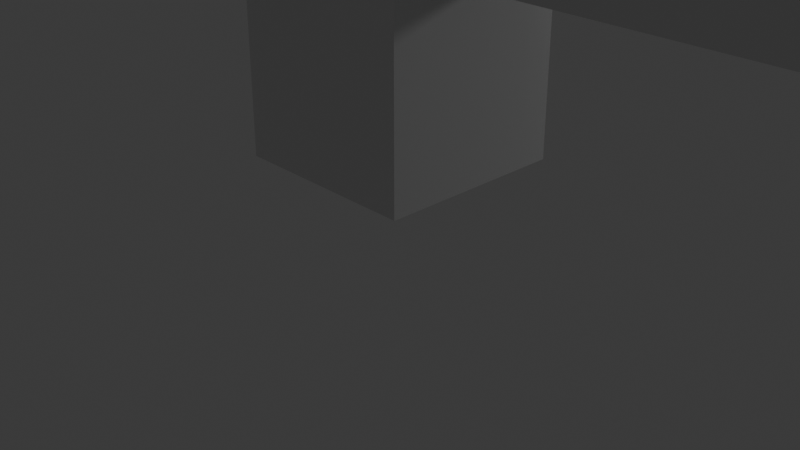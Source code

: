 # Source: barri_re.blend  (saved by Blender 4.1.24; exported with 4.5.12 LTS)
import bpy
from mathutils import Matrix  # noqa: F401  (used for matrix-valued properties, if any)

bpy.ops.wm.read_factory_settings(use_empty=True)
scene = bpy.context.scene
scene.name = 'Scene'

# ---- collections
col_collection = bpy.data.collections.new('Collection'); scene.collection.children.link(col_collection)

# ---- materials (node trees are filled in below, after node groups)
mat_material_001 = bpy.data.materials.new('Material.001')
mat_material_001.alpha_threshold = 0.0
mat_material_001.use_transparent_shadow = False
mat_material_001.roughness = 0.5
mat_material_001.line_color = (0.0, 0.0, 0.0, 1.0)
mat_material = bpy.data.materials.new('Material')
mat_material.alpha_threshold = 0.0
mat_material.use_transparent_shadow = False
mat_material.roughness = 0.5
mat_material.line_color = (0.0, 0.0, 0.0, 1.0)
mat_material_004 = bpy.data.materials.new('Material.004')
mat_material_004.alpha_threshold = 0.0
mat_material_004.use_transparent_shadow = False
mat_material_004.roughness = 0.5
mat_material_004.line_color = (0.0, 0.0, 0.0, 1.0)
mat_material_005 = bpy.data.materials.new('Material.005')
mat_material_005.alpha_threshold = 0.0
mat_material_005.use_transparent_shadow = False
mat_material_005.roughness = 0.5
mat_material_005.line_color = (0.0, 0.0, 0.0, 1.0)

# ---- material node trees
mat_material_001.use_nodes = True; mat_material_001.node_tree.nodes.clear()
_N = mat_material_001.node_tree.nodes; _L = mat_material_001.node_tree.links
n0 = _N.new('ShaderNodeOutputMaterial'); n0.name = 'Material Output'; n0.location = (300, 300)
n1 = _N.new('ShaderNodeBsdfPrincipled'); n1.name = 'Principled BSDF'; n1.location = (10, 300)
n1.inputs[0].default_value = (0.8211, 1.0, 0.9308, 1.0)
n1.inputs[3].default_value = 1.45
_L.new(n1.outputs[0], n0.inputs[0])
n0.is_active_output = True
mat_material.use_nodes = True; mat_material.node_tree.nodes.clear()
_N = mat_material.node_tree.nodes; _L = mat_material.node_tree.links
n0 = _N.new('ShaderNodeOutputMaterial'); n0.name = 'Material Output'; n0.location = (300, 300)
n1 = _N.new('ShaderNodeBsdfPrincipled'); n1.name = 'Principled BSDF'; n1.location = (10, 300)
n1.inputs[3].default_value = 1.45
_L.new(n1.outputs[0], n0.inputs[0])
n0.is_active_output = True
mat_material_004.use_nodes = True; mat_material_004.node_tree.nodes.clear()
_N = mat_material_004.node_tree.nodes; _L = mat_material_004.node_tree.links
n0 = _N.new('ShaderNodeOutputMaterial'); n0.name = 'Material Output'; n0.location = (300, 300)
n1 = _N.new('ShaderNodeBsdfPrincipled'); n1.name = 'Principled BSDF'; n1.location = (10, 300)
n1.inputs[3].default_value = 1.45
_L.new(n1.outputs[0], n0.inputs[0])
n0.is_active_output = True
mat_material_005.use_nodes = True; mat_material_005.node_tree.nodes.clear()
_N = mat_material_005.node_tree.nodes; _L = mat_material_005.node_tree.links
n0 = _N.new('ShaderNodeOutputMaterial'); n0.name = 'Material Output'; n0.location = (300, 300)
n1 = _N.new('ShaderNodeBsdfPrincipled'); n1.name = 'Principled BSDF'; n1.location = (10, 300)
n1.inputs[3].default_value = 1.45
_L.new(n1.outputs[0], n0.inputs[0])
n0.is_active_output = True

# ---- world
world_world = bpy.data.worlds.new('World'); scene.world = world_world
world_world.use_nodes = True; world_world.node_tree.nodes.clear()
_N = world_world.node_tree.nodes; _L = world_world.node_tree.links
n0 = _N.new('ShaderNodeOutputWorld'); n0.name = 'World Output'; n0.location = (300, 300)
n1 = _N.new('ShaderNodeBackground'); n1.name = 'Background'; n1.location = (10, 300)
n1.inputs[0].default_value = (0.05088, 0.05088, 0.05088, 1.0)
_L.new(n1.outputs[0], n0.inputs[0])
n0.is_active_output = True
world_world.color = (0.05088, 0.05088, 0.05088)
world_world.use_sun_shadow = False
world_world.sun_shadow_jitter_overblur = 0.0

# ---- cameras
cam_camera = bpy.data.cameras.new('Camera')
cam_camera.clip_end = 100.0
cam_camera.ortho_scale = 7.314

# ---- lights
light_light = bpy.data.lights.new('Light', 'POINT')
light_light.transmission_factor = 0.0
light_light.energy = 1000.0
light_light.shadow_soft_size = 0.6633
light_light.shadow_maximum_resolution = 0.006
light_light.use_absolute_resolution = True

# ---- meshes
me_cube_001 = bpy.data.meshes.new('Cube.001')
me_cube_001.from_pydata([(1.0, 1.0, 1.0), (1.0, 1.0, -1.0), (1.0, -1.0, 1.0), (1.0, -1.0, -1.0), (-1.0, 1.0, 1.0), (-1.0, 1.0, -1.0), (-1.0, -1.0, 1.0), (-1.0, -1.0, -1.0), (-11.11, 1.0, 0.9626), (-11.11, 1.0, -0.9587), (-11.11, -1.0, 0.9626), (-11.11, -1.0, -0.9587), (-13.11, 1.0, 0.9626), (-13.11, 1.0, -0.9587), (-13.11, -1.0, 0.9626), (-13.11, -1.0, -0.9587), (-12.24, 0.6448, 0.5266), (-0.2403, 0.6448, 0.5306), (-12.24, -0.6448, 0.5266), (-0.2403, -0.6448, 0.5306), (-12.24, 0.6448, 0.2788), (-0.2381, 0.6448, 0.2828), (-12.24, -0.6448, 0.2788), (-0.2381, -0.6448, 0.2828), (-12.24, 0.6448, -0.3131), (-0.2403, 0.6448, -0.3091), (-12.24, -0.6448, -0.3131), (-0.2403, -0.6448, -0.3091), (-12.24, 0.6448, -0.5609), (-0.2381, 0.6448, -0.5569), (-12.24, -0.6448, -0.5609), (-0.2381, -0.6448, -0.5569)], [], [(0, 4, 6, 2), (3, 2, 6, 7), (7, 6, 4, 5), (5, 1, 3, 7), (1, 0, 2, 3), (5, 4, 0, 1), (8, 12, 14, 10), (11, 10, 14, 15), (15, 14, 12, 13), (13, 9, 11, 15), (9, 8, 10, 11), (13, 12, 8, 9), (16, 20, 22, 18), (19, 18, 22, 23), (23, 22, 20, 21), (21, 17, 19, 23), (17, 16, 18, 19), (21, 20, 16, 17), (24, 28, 30, 26), (27, 26, 30, 31), (31, 30, 28, 29), (29, 25, 27, 31), (25, 24, 26, 27), (29, 28, 24, 25)])
me_cube_001.polygons.foreach_set('material_index', [0, 0, 0, 0, 0, 0, 1, 1, 1, 1, 1, 1, 2, 2, 2, 2, 2, 2, 3, 3, 3, 3, 3, 3])
_uv = me_cube_001.uv_layers.new(name='UVMap')
_uv.uv.foreach_set('vector', [0.625, 0.5, 0.875, 0.5, 0.875, 0.75, 0.625, 0.75, 0.375, 0.75, 0.625, 0.75, 0.625, 1.0, 0.375, 1.0, 0.375, 0.0, 0.625, 0.0, 0.625, 0.25, 0.375, 0.25, 0.125, 0.5, 0.375, 0.5, 0.375, 0.75, 0.125, 0.75, 0.375, 0.5, 0.625, 0.5, 0.625, 0.75, 0.375, 0.75, 0.375, 0.25, 0.625, 0.25, 0.625, 0.5, 0.375, 0.5, 0.625, 0.5, 0.875, 0.5, 0.875, 0.75, 0.625, 0.75, 0.375, 0.75, 0.625, 0.75, 0.625, 1.0, 0.375, 1.0, 0.375, 0.0, 0.625, 0.0, 0.625, 0.25, 0.375, 0.25, 0.125, 0.5, 0.375, 0.5, 0.375, 0.75, 0.125, 0.75, 0.375, 0.5, 0.625, 0.5, 0.625, 0.75, 0.375, 0.75, 0.375, 0.25, 0.625, 0.25, 0.625, 0.5, 0.375, 0.5, 0.625, 0.5, 0.875, 0.5, 0.875, 0.75, 0.625, 0.75, 0.375, 0.75, 0.625, 0.75, 0.625, 1.0, 0.375, 1.0, 0.375, 0.0, 0.625, 0.0, 0.625, 0.25, 0.375, 0.25, 0.125, 0.5, 0.375, 0.5, 0.375, 0.75, 0.125, 0.75, 0.375, 0.5, 0.625, 0.5, 0.625, 0.75, 0.375, 0.75, 0.375, 0.25, 0.625, 0.25, 0.625, 0.5, 0.375, 0.5, 0.625, 0.5, 0.875, 0.5, 0.875, 0.75, 0.625, 0.75, 0.375, 0.75, 0.625, 0.75, 0.625, 1.0, 0.375, 1.0, 0.375, 0.0, 0.625, 0.0, 0.625, 0.25, 0.375, 0.25, 0.125, 0.5, 0.375, 0.5, 0.375, 0.75, 0.125, 0.75, 0.375, 0.5, 0.625, 0.5, 0.625, 0.75, 0.375, 0.75, 0.375, 0.25, 0.625, 0.25, 0.625, 0.5, 0.375, 0.5])
me_cube_001.materials.append(mat_material_001)
me_cube_001.materials.append(mat_material)
me_cube_001.materials.append(mat_material_004)
me_cube_001.materials.append(mat_material_005)
me_cube_001.use_mirror_vertex_groups = False
me_cube_001.update()

# ---- objects
ob_light = bpy.data.objects.new('Light', light_light)
ob_camera = bpy.data.objects.new('Camera', cam_camera)
ob_barri_re = bpy.data.objects.new('barrière', me_cube_001)

# ---- transforms, parenting, visibility, modifiers, constraints
ob_light.location = (4.076, 12.54, 5.904)
ob_light.rotation_euler = (0.6503, 0.05522, 1.866)
ob_light.lock_rotations_4d = False
ob_light.empty_display_type = 'ARROWS'
ob_light.color = (0.0, 0.0, 0.0, 0.0)
ob_light.lineart.crease_threshold = 0.0
ob_camera.location = (7.359, -6.926, 4.958)
ob_camera.rotation_euler = (1.109, 0.0, 0.8149)
ob_camera.lock_rotations_4d = False
ob_camera.empty_display_type = 'ARROWS'
ob_camera.color = (0.0, 0.0, 0.0, 0.0)
ob_camera.display_type = 'WIRE'
ob_camera.lineart.crease_threshold = 0.0
ob_barri_re.location = (12.11, 0.0, 5.662)
ob_barri_re.scale = (1.0, 1.0, 5.205)
ob_barri_re.lock_rotations_4d = False
ob_barri_re.empty_display_type = 'ARROWS'
ob_barri_re.lineart.crease_threshold = 0.0

# ---- collection membership
col_collection.objects.link(ob_light)
col_collection.objects.link(ob_camera)
col_collection.objects.link(ob_barri_re)

# ---- scene / render settings (as saved in the file)
scene.camera = ob_camera
scene.frame_start = 1; scene.frame_end = 250; scene.frame_set(1)
scene.render.engine = 'BLENDER_EEVEE_NEXT'
scene.cycles.sampling_pattern = 'TABULATED_SOBOL'
scene.eevee.ray_tracing_options.trace_max_roughness = 0.0
bpy.context.view_layer.update()
